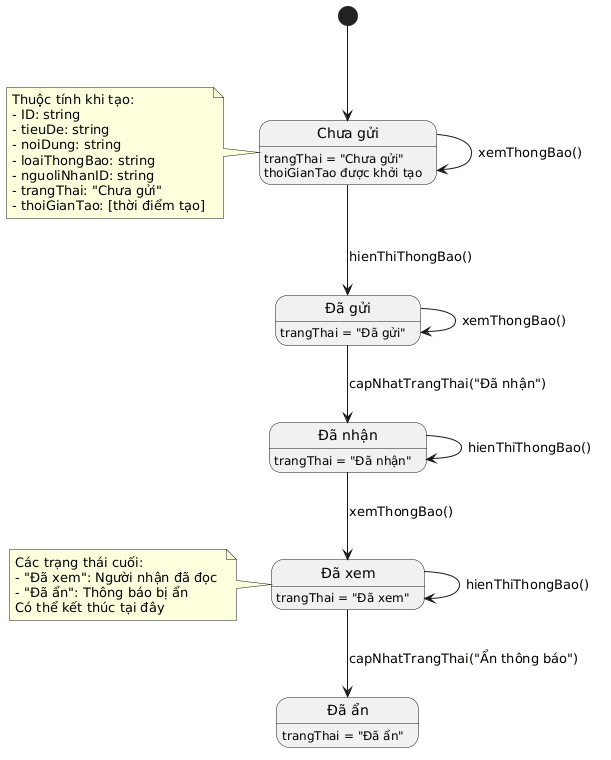

The diagram above was rendered by PlantUML. Its source (embedded in the PNG):
@startuml
state "Chưa gửi" as unsent : trangThai = "Chưa gửi"\nthoiGianTao được khởi tạo 
state "Đã gửi" as sent : trangThai = "Đã gửi" 
state "Đã nhận" as received : trangThai = "Đã nhận" 
state "Đã xem" as read : trangThai = "Đã xem" 
state "Đã ẩn" as hidden : trangThai = "Đã ẩn" 
[*] --> unsent 
unsent --> sent : hienThiThongBao() 
sent --> received : capNhatTrangThai("Đã nhận") 
received --> read : xemThongBao() 
read --> hidden : capNhatTrangThai("Ẩn thông báo") 
unsent --> unsent : xemThongBao() 
sent --> sent : xemThongBao() 
received --> received : hienThiThongBao() 
read --> read : hienThiThongBao()  
note left of unsent 
Thuộc tính khi tạo: 
- ID: string 
- tieuDe: string 
- noiDung: string 
- loaiThongBao: string 
- nguoliNhanID: string 
- trangThai: "Chưa gửi" 
- thoiGianTao: [thời điểm tạo] 
end note 
note left of read 
Các trạng thái cuối: 
- "Đã xem": Người nhận đã đọc 
- "Đã ẩn": Thông báo bị ẩn 
Có thể kết thúc tại đây 
end note
@enduml